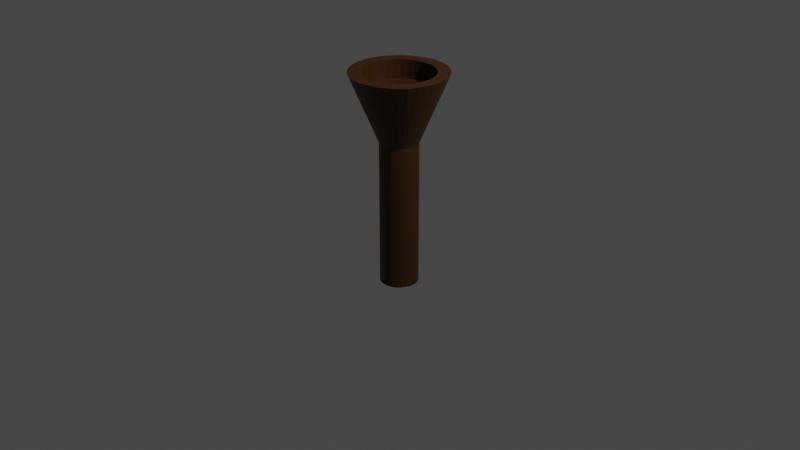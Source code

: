 # Source: torch.blend  (saved by Blender 3.0.42; exported with 4.5.12 LTS)
import bpy
from mathutils import Matrix  # noqa: F401  (used for matrix-valued properties, if any)

bpy.ops.wm.read_factory_settings(use_empty=True)
scene = bpy.context.scene
scene.name = 'Scene'

# ---- collections
col_collection = bpy.data.collections.new('Collection'); scene.collection.children.link(col_collection)

# ---- materials (node trees are filled in below, after node groups)
mat_material_001 = bpy.data.materials.new('Material.001')
mat_material_001.use_transparent_shadow = False
mat_material_002 = bpy.data.materials.new('Material.002')
mat_material_002.use_transparent_shadow = False

# ---- material node trees
mat_material_001.use_nodes = True; mat_material_001.node_tree.nodes.clear()
_N = mat_material_001.node_tree.nodes; _L = mat_material_001.node_tree.links
n0 = _N.new('ShaderNodeBsdfPrincipled'); n0.name = 'Principled BSDF'; n0.location = (10, 300)
n0.distribution = 'GGX'
n0.subsurface_method = 'RANDOM_WALK_SKIN'
n0.inputs[0].default_value = (0.05, 0.01567, 0.0, 1.0)
n0.inputs[3].default_value = 1.45
n0.inputs[27].default_value = (0.0, 0.0, 0.0, 1.0)
n0.inputs[28].default_value = 1.0
n1 = _N.new('ShaderNodeOutputMaterial'); n1.name = 'Material Output'; n1.location = (300, 300)
_L.new(n0.outputs[0], n1.inputs[0])
n1.is_active_output = True
mat_material_002.use_nodes = True; mat_material_002.node_tree.nodes.clear()
_N = mat_material_002.node_tree.nodes; _L = mat_material_002.node_tree.links
n0 = _N.new('ShaderNodeBsdfPrincipled'); n0.name = 'Principled BSDF'; n0.location = (10, 300)
n0.distribution = 'GGX'
n0.subsurface_method = 'RANDOM_WALK_SKIN'
n0.inputs[0].default_value = (0.0, 0.0, 0.0, 1.0)
n0.inputs[3].default_value = 1.45
n0.inputs[27].default_value = (0.0, 0.0, 0.0, 1.0)
n0.inputs[28].default_value = 1.0
n1 = _N.new('ShaderNodeOutputMaterial'); n1.name = 'Material Output'; n1.location = (300, 300)
_L.new(n0.outputs[0], n1.inputs[0])
n1.is_active_output = True

# ---- world
world_world = bpy.data.worlds.new('World'); scene.world = world_world
world_world.use_nodes = True; world_world.node_tree.nodes.clear()
_N = world_world.node_tree.nodes; _L = world_world.node_tree.links
n0 = _N.new('ShaderNodeOutputWorld'); n0.name = 'World Output'; n0.location = (300, 300)
n1 = _N.new('ShaderNodeBackground'); n1.name = 'Background'; n1.location = (10, 300)
n1.inputs[0].default_value = (0.05088, 0.05088, 0.05088, 1.0)
_L.new(n1.outputs[0], n0.inputs[0])
n0.is_active_output = True
world_world.color = (0.05088, 0.05088, 0.05088)
world_world.use_sun_shadow = False
world_world.sun_shadow_jitter_overblur = 0.0

# ---- cameras
cam_camera = bpy.data.cameras.new('Camera')
cam_camera.clip_end = 100.0
cam_camera.ortho_scale = 7.314

# ---- lights
light_light = bpy.data.lights.new('Light', 'POINT')
light_light.transmission_factor = 0.0
light_light.energy = 1000.0
light_light.shadow_soft_size = 0.1
light_light.shadow_maximum_resolution = 0.006
light_light.use_absolute_resolution = True

# ---- meshes
me_cylinder = bpy.data.meshes.new('Cylinder')
me_cylinder.from_pydata([(0.0, 0.2, -0.6886), (0.0, 0.2, 0.9114), (0.03902, 0.1962, -0.6886), (0.03902, 0.1962, 0.9114), (0.07654, 0.1848, -0.6886), (0.07654, 0.1848, 0.9114), (0.1111, 0.1663, -0.6886), (0.1111, 0.1663, 0.9114), (0.1414, 0.1414, -0.6886), (0.1414, 0.1414, 0.9114), (0.1663, 0.1111, -0.6886), (0.1663, 0.1111, 0.9114), (0.1848, 0.07654, -0.6886), (0.1848, 0.07654, 0.9114), (0.1962, 0.03902, -0.6886), (0.1962, 0.03902, 0.9114), (0.2, -8.742e-09, -0.6886), (0.2, -8.742e-09, 0.9114), (0.1962, -0.03902, -0.6886), (0.1962, -0.03902, 0.9114), (0.1848, -0.07654, -0.6886), (0.1848, -0.07654, 0.9114), (0.1663, -0.1111, -0.6886), (0.1663, -0.1111, 0.9114), (0.1414, -0.1414, -0.6886), (0.1414, -0.1414, 0.9114), (0.1111, -0.1663, -0.6886), (0.1111, -0.1663, 0.9114), (0.07654, -0.1848, -0.6886), (0.07654, -0.1848, 0.9114), (0.03902, -0.1962, -0.6886), (0.03902, -0.1962, 0.9114), (-1.748e-08, -0.2, -0.6886), (-1.748e-08, -0.2, 0.9114), (-0.03902, -0.1962, -0.6886), (-0.03902, -0.1962, 0.9114), (-0.07654, -0.1848, -0.6886), (-0.07654, -0.1848, 0.9114), (-0.1111, -0.1663, -0.6886), (-0.1111, -0.1663, 0.9114), (-0.1414, -0.1414, -0.6886), (-0.1414, -0.1414, 0.9114), (-0.1663, -0.1111, -0.6886), (-0.1663, -0.1111, 0.9114), (-0.1848, -0.07654, -0.6886), (-0.1848, -0.07654, 0.9114), (-0.1962, -0.03902, -0.6886), (-0.1962, -0.03902, 0.9114), (-0.2, 2.385e-09, -0.6886), (-0.2, 2.385e-09, 0.9114), (-0.1962, 0.03902, -0.6886), (-0.1962, 0.03902, 0.9114), (-0.1848, 0.07654, -0.6886), (-0.1848, 0.07654, 0.9114), (-0.1663, 0.1111, -0.6886), (-0.1663, 0.1111, 0.9114), (-0.1414, 0.1414, -0.6886), (-0.1414, 0.1414, 0.9114), (-0.1111, 0.1663, -0.6886), (-0.1111, 0.1663, 0.9114), (-0.07654, 0.1848, -0.6886), (-0.07654, 0.1848, 0.9114), (-0.03902, 0.1962, -0.6886), (-0.03902, 0.1962, 0.9114), (4.95e-08, 0.3684, 1.56), (-0.07186, 0.3613, 1.56), (-0.141, 0.3403, 1.56), (-0.2046, 0.3063, 1.56), (-0.2605, 0.2605, 1.56), (-0.3063, 0.2046, 1.56), (-0.3403, 0.141, 1.56), (-0.3613, 0.07186, 1.56), (-0.3684, -1.75e-08, 1.56), (-0.3613, -0.07186, 1.56), (-0.3403, -0.141, 1.56), (-0.3063, -0.2046, 1.56), (-0.2605, -0.2605, 1.56), (-0.2046, -0.3063, 1.56), (-0.141, -0.3403, 1.56), (-0.07186, -0.3613, 1.56), (8.836e-08, -0.3684, 1.56), (0.07186, -0.3613, 1.56), (0.141, -0.3403, 1.56), (0.2046, -0.3063, 1.56), (0.2605, -0.2605, 1.56), (0.3063, -0.2046, 1.56), (0.3403, -0.141, 1.56), (0.3613, -0.07186, 1.56), (0.3684, 5.962e-09, 1.56), (0.3613, 0.07186, 1.56), (0.3403, 0.141, 1.56), (0.3063, 0.2046, 1.56), (0.2605, 0.2605, 1.56), (0.2046, 0.3063, 1.56), (0.141, 0.3403, 1.56), (0.07186, 0.3613, 1.56), (-5.245e-08, 0.0, 0.3601), (5.245e-08, 0.5, 1.56), (-0.09755, 0.4904, 1.56), (-0.1913, 0.4619, 1.56), (-0.2778, 0.4157, 1.56), (-0.3536, 0.3536, 1.56), (-0.4157, 0.2778, 1.56), (-0.4619, 0.1913, 1.56), (-0.4904, 0.09755, 1.56), (-0.5, -2.186e-08, 1.56), (-0.4904, -0.09755, 1.56), (-0.4619, -0.1913, 1.56), (-0.4157, -0.2778, 1.56), (-0.3536, -0.3536, 1.56), (-0.2778, -0.4157, 1.56), (-0.1913, -0.4619, 1.56), (-0.09755, -0.4904, 1.56), (9.617e-08, -0.5, 1.56), (0.09755, -0.4904, 1.56), (0.1913, -0.4619, 1.56), (0.2778, -0.4157, 1.56), (0.3536, -0.3536, 1.56), (0.4157, -0.2778, 1.56), (0.4619, -0.1913, 1.56), (0.4904, -0.09755, 1.56), (0.5, 5.962e-09, 1.56), (0.4904, 0.09755, 1.56), (0.4619, 0.1913, 1.56), (0.4157, 0.2778, 1.56), (0.3536, 0.3536, 1.56), (0.2778, 0.4157, 1.56), (0.1913, 0.4619, 1.56), (0.09755, 0.4904, 1.56), (5.245e-08, 0.5, 1.56), (-0.09755, 0.4904, 1.56), (-0.1913, 0.4619, 1.56), (-0.2778, 0.4157, 1.56), (-0.3536, 0.3536, 1.56), (-0.4157, 0.2778, 1.56), (-0.4619, 0.1913, 1.56), (-0.4904, 0.09755, 1.56), (-0.5, -2.186e-08, 1.56), (-0.4904, -0.09755, 1.56), (-0.4619, -0.1913, 1.56), (-0.4157, -0.2778, 1.56), (-0.3536, -0.3536, 1.56), (-0.2778, -0.4157, 1.56), (-0.1913, -0.4619, 1.56), (-0.09755, -0.4904, 1.56), (9.617e-08, -0.5, 1.56), (0.09755, -0.4904, 1.56), (0.1913, -0.4619, 1.56), (0.2778, -0.4157, 1.56), (0.3536, -0.3536, 1.56), (0.4157, -0.2778, 1.56), (0.4619, -0.1913, 1.56), (0.4904, -0.09755, 1.56), (0.5, 5.962e-09, 1.56), (0.4904, 0.09755, 1.56), (0.4619, 0.1913, 1.56), (0.4157, 0.2778, 1.56), (0.3536, 0.3536, 1.56), (0.2778, 0.4157, 1.56), (0.1913, 0.4619, 1.56), (0.09755, 0.4904, 1.56), (5.245e-08, 0.5, 1.56), (-0.09755, 0.4904, 1.56), (-0.1913, 0.4619, 1.56), (-0.2778, 0.4157, 1.56), (-0.3536, 0.3536, 1.56), (-0.4157, 0.2778, 1.56), (-0.4619, 0.1913, 1.56), (-0.4904, 0.09755, 1.56), (-0.5, -2.186e-08, 1.56), (-0.4904, -0.09755, 1.56), (-0.4619, -0.1913, 1.56), (-0.4157, -0.2778, 1.56), (-0.3536, -0.3536, 1.56), (-0.2778, -0.4157, 1.56), (-0.1913, -0.4619, 1.56), (-0.09755, -0.4904, 1.56), (9.617e-08, -0.5, 1.56), (0.09755, -0.4904, 1.56), (0.1913, -0.4619, 1.56), (0.2778, -0.4157, 1.56), (0.3536, -0.3536, 1.56), (0.4157, -0.2778, 1.56), (0.4619, -0.1913, 1.56), (0.4904, -0.09755, 1.56), (0.5, 5.962e-09, 1.56), (0.4904, 0.09755, 1.56), (0.4619, 0.1913, 1.56), (0.4157, 0.2778, 1.56), (0.3536, 0.3536, 1.56), (0.2778, 0.4157, 1.56), (0.1913, 0.4619, 1.56), (0.09755, 0.4904, 1.56), (5.2e-08, 0.4798, 1.56), (-0.09361, 0.4706, 1.56), (-0.1836, 0.4433, 1.56), (-0.2666, 0.399, 1.56), (-0.3393, 0.3393, 1.56), (-0.399, 0.2666, 1.56), (-0.4433, 0.1836, 1.56), (-0.4706, 0.09361, 1.56), (-0.4798, -2.125e-08, 1.56), (-0.4706, -0.09361, 1.56), (-0.4433, -0.1836, 1.56), (-0.399, -0.2666, 1.56), (-0.3393, -0.3393, 1.56), (-0.2666, -0.399, 1.56), (-0.1836, -0.4433, 1.56), (-0.09361, -0.4706, 1.56), (9.503e-08, -0.4798, 1.56), (0.09361, -0.4706, 1.56), (0.1836, -0.4433, 1.56), (0.2666, -0.399, 1.56), (0.3393, -0.3393, 1.56), (0.399, -0.2666, 1.56), (0.4433, -0.1836, 1.56), (0.4706, -0.09361, 1.56), (0.4798, 5.962e-09, 1.56), (0.4706, 0.09361, 1.56), (0.4433, 0.1836, 1.56), (0.399, 0.2666, 1.56), (0.3393, 0.3393, 1.56), (0.2666, 0.399, 1.56), (0.1836, 0.4433, 1.56), (0.09361, 0.4706, 1.56), (5.2e-08, 0.4798, 1.56), (-0.09361, 0.4706, 1.56), (-0.1836, 0.4433, 1.56), (-0.2666, 0.399, 1.56), (-0.3393, 0.3393, 1.56), (-0.399, 0.2666, 1.56), (-0.4433, 0.1836, 1.56), (-0.4706, 0.09361, 1.56), (-0.4798, -2.125e-08, 1.56), (-0.4706, -0.09361, 1.56), (-0.4433, -0.1836, 1.56), (-0.399, -0.2666, 1.56), (-0.3393, -0.3393, 1.56), (-0.2666, -0.399, 1.56), (-0.1836, -0.4433, 1.56), (-0.09361, -0.4706, 1.56), (9.503e-08, -0.4798, 1.56), (0.09361, -0.4706, 1.56), (0.1836, -0.4433, 1.56), (0.2666, -0.399, 1.56), (0.3393, -0.3393, 1.56), (0.399, -0.2666, 1.56), (0.4433, -0.1836, 1.56), (0.4706, -0.09361, 1.56), (0.4798, 5.962e-09, 1.56), (0.4706, 0.09361, 1.56), (0.4433, 0.1836, 1.56), (0.399, 0.2666, 1.56), (0.3393, 0.3393, 1.56), (0.2666, 0.399, 1.56), (0.1836, 0.4433, 1.56), (0.09361, 0.4706, 1.56), (3.526e-08, 0.3684, 1.366), (-0.07186, 0.3613, 1.366), (-0.141, 0.3403, 1.366), (-0.2046, 0.3063, 1.366), (-0.2605, 0.2605, 1.366), (-0.3063, 0.2046, 1.366), (-0.3403, 0.141, 1.366), (-0.3613, 0.07186, 1.366), (-0.3684, -1.75e-08, 1.366), (-0.3613, -0.07186, 1.366), (-0.3403, -0.141, 1.366), (-0.3063, -0.2046, 1.366), (-0.2605, -0.2605, 1.366), (-0.2046, -0.3063, 1.366), (-0.141, -0.3403, 1.366), (-0.07186, -0.3613, 1.366), (7.412e-08, -0.3684, 1.366), (0.07186, -0.3613, 1.366), (0.141, -0.3403, 1.366), (0.2046, -0.3063, 1.366), (0.2605, -0.2605, 1.366), (0.3063, -0.2046, 1.366), (0.3403, -0.141, 1.366), (0.3613, -0.07186, 1.366), (0.3684, 5.962e-09, 1.366), (0.3613, 0.07186, 1.366), (0.3403, 0.141, 1.366), (0.3063, 0.2046, 1.366), (0.2605, 0.2605, 1.366), (0.2046, 0.3063, 1.366), (0.141, 0.3403, 1.366), (0.07186, 0.3613, 1.366)], [], [(0, 1, 3, 2), (2, 3, 5, 4), (4, 5, 7, 6), (6, 7, 9, 8), (8, 9, 11, 10), (10, 11, 13, 12), (12, 13, 15, 14), (14, 15, 17, 16), (16, 17, 19, 18), (18, 19, 21, 20), (20, 21, 23, 22), (22, 23, 25, 24), (24, 25, 27, 26), (26, 27, 29, 28), (28, 29, 31, 30), (30, 31, 33, 32), (32, 33, 35, 34), (34, 35, 37, 36), (36, 37, 39, 38), (38, 39, 41, 40), (40, 41, 43, 42), (42, 43, 45, 44), (44, 45, 47, 46), (46, 47, 49, 48), (48, 49, 51, 50), (50, 51, 53, 52), (52, 53, 55, 54), (54, 55, 57, 56), (56, 57, 59, 58), (58, 59, 61, 60), (3, 1, 63, 61, 59, 57, 55, 53, 51, 49, 47, 45, 43, 41, 39, 37, 35, 33, 31, 29, 27, 25, 23, 21, 19, 17, 15, 13, 11, 9, 7, 5), (60, 61, 63, 62), (62, 63, 1, 0), (0, 2, 4, 6, 8, 10, 12, 14, 16, 18, 20, 22, 24, 26, 28, 30, 32, 34, 36, 38, 40, 42, 44, 46, 48, 50, 52, 54, 56, 58, 60, 62), (97, 96, 98), (98, 96, 99), (99, 96, 100), (100, 96, 101), (101, 96, 102), (102, 96, 103), (103, 96, 104), (104, 96, 105), (105, 96, 106), (106, 96, 107), (107, 96, 108), (108, 96, 109), (109, 96, 110), (110, 96, 111), (111, 96, 112), (112, 96, 113), (113, 96, 114), (114, 96, 115), (115, 96, 116), (116, 96, 117), (117, 96, 118), (118, 96, 119), (119, 96, 120), (120, 96, 121), (121, 96, 122), (122, 96, 123), (123, 96, 124), (124, 96, 125), (125, 96, 126), (126, 96, 127), (83, 84, 277, 276), (127, 96, 128), (128, 96, 97), (130, 129, 97, 98), (131, 130, 98, 99), (132, 131, 99, 100), (133, 132, 100, 101), (134, 133, 101, 102), (135, 134, 102, 103), (136, 135, 103, 104), (137, 136, 104, 105), (138, 137, 105, 106), (139, 138, 106, 107), (140, 139, 107, 108), (141, 140, 108, 109), (142, 141, 109, 110), (143, 142, 110, 111), (144, 143, 111, 112), (145, 144, 112, 113), (146, 145, 113, 114), (147, 146, 114, 115), (148, 147, 115, 116), (149, 148, 116, 117), (150, 149, 117, 118), (151, 150, 118, 119), (152, 151, 119, 120), (153, 152, 120, 121), (154, 153, 121, 122), (155, 154, 122, 123), (156, 155, 123, 124), (157, 156, 124, 125), (158, 157, 125, 126), (159, 158, 126, 127), (160, 159, 127, 128), (129, 160, 128, 97), (162, 161, 129, 130), (163, 162, 130, 131), (164, 163, 131, 132), (165, 164, 132, 133), (166, 165, 133, 134), (167, 166, 134, 135), (168, 167, 135, 136), (169, 168, 136, 137), (170, 169, 137, 138), (171, 170, 138, 139), (172, 171, 139, 140), (173, 172, 140, 141), (174, 173, 141, 142), (175, 174, 142, 143), (176, 175, 143, 144), (177, 176, 144, 145), (178, 177, 145, 146), (179, 178, 146, 147), (180, 179, 147, 148), (181, 180, 148, 149), (182, 181, 149, 150), (183, 182, 150, 151), (184, 183, 151, 152), (185, 184, 152, 153), (186, 185, 153, 154), (187, 186, 154, 155), (188, 187, 155, 156), (189, 188, 156, 157), (190, 189, 157, 158), (191, 190, 158, 159), (192, 191, 159, 160), (161, 192, 160, 129), (194, 193, 161, 162), (195, 194, 162, 163), (196, 195, 163, 164), (197, 196, 164, 165), (198, 197, 165, 166), (199, 198, 166, 167), (200, 199, 167, 168), (201, 200, 168, 169), (202, 201, 169, 170), (203, 202, 170, 171), (204, 203, 171, 172), (205, 204, 172, 173), (206, 205, 173, 174), (207, 206, 174, 175), (208, 207, 175, 176), (209, 208, 176, 177), (210, 209, 177, 178), (211, 210, 178, 179), (212, 211, 179, 180), (213, 212, 180, 181), (214, 213, 181, 182), (215, 214, 182, 183), (216, 215, 183, 184), (217, 216, 184, 185), (218, 217, 185, 186), (219, 218, 186, 187), (220, 219, 187, 188), (221, 220, 188, 189), (222, 221, 189, 190), (223, 222, 190, 191), (224, 223, 191, 192), (193, 224, 192, 161), (226, 225, 193, 194), (227, 226, 194, 195), (228, 227, 195, 196), (229, 228, 196, 197), (230, 229, 197, 198), (231, 230, 198, 199), (232, 231, 199, 200), (233, 232, 200, 201), (234, 233, 201, 202), (235, 234, 202, 203), (236, 235, 203, 204), (237, 236, 204, 205), (238, 237, 205, 206), (239, 238, 206, 207), (240, 239, 207, 208), (241, 240, 208, 209), (242, 241, 209, 210), (243, 242, 210, 211), (244, 243, 211, 212), (245, 244, 212, 213), (246, 245, 213, 214), (247, 246, 214, 215), (248, 247, 215, 216), (249, 248, 216, 217), (250, 249, 217, 218), (251, 250, 218, 219), (252, 251, 219, 220), (253, 252, 220, 221), (254, 253, 221, 222), (255, 254, 222, 223), (256, 255, 223, 224), (225, 256, 224, 193), (65, 64, 225, 226), (66, 65, 226, 227), (67, 66, 227, 228), (68, 67, 228, 229), (69, 68, 229, 230), (70, 69, 230, 231), (71, 70, 231, 232), (72, 71, 232, 233), (73, 72, 233, 234), (74, 73, 234, 235), (75, 74, 235, 236), (76, 75, 236, 237), (77, 76, 237, 238), (78, 77, 238, 239), (79, 78, 239, 240), (80, 79, 240, 241), (81, 80, 241, 242), (82, 81, 242, 243), (83, 82, 243, 244), (84, 83, 244, 245), (85, 84, 245, 246), (86, 85, 246, 247), (87, 86, 247, 248), (88, 87, 248, 249), (89, 88, 249, 250), (90, 89, 250, 251), (91, 90, 251, 252), (92, 91, 252, 253), (93, 92, 253, 254), (94, 93, 254, 255), (95, 94, 255, 256), (64, 95, 256, 225), (257, 258, 259, 260, 261, 262, 263, 264, 265, 266, 267, 268, 269, 270, 271, 272, 273, 274, 275, 276, 277, 278, 279, 280, 281, 282, 283, 284, 285, 286, 287, 288), (70, 71, 264, 263), (84, 85, 278, 277), (71, 72, 265, 264), (85, 86, 279, 278), (72, 73, 266, 265), (86, 87, 280, 279), (73, 74, 267, 266), (87, 88, 281, 280), (74, 75, 268, 267), (88, 89, 282, 281), (75, 76, 269, 268), (89, 90, 283, 282), (76, 77, 270, 269), (90, 91, 284, 283), (77, 78, 271, 270), (64, 65, 258, 257), (91, 92, 285, 284), (78, 79, 272, 271), (65, 66, 259, 258), (92, 93, 286, 285), (79, 80, 273, 272), (66, 67, 260, 259), (93, 94, 287, 286), (80, 81, 274, 273), (67, 68, 261, 260), (94, 95, 288, 287), (81, 82, 275, 274), (68, 69, 262, 261), (95, 64, 257, 288), (82, 83, 276, 275), (69, 70, 263, 262)])
_uv = me_cylinder.uv_layers.new(name='UVMap')
_uv.uv.foreach_set('vector', [1.0, 0.5, 1.0, 1.0, 0.9688, 1.0, 0.9688, 0.5, 0.9688, 0.5, 0.9688, 1.0, 0.9375, 1.0, 0.9375, 0.5, 0.9375, 0.5, 0.9375, 1.0, 0.9062, 1.0, 0.9062, 0.5, 0.9062, 0.5, 0.9062, 1.0, 0.875, 1.0, 0.875, 0.5, 0.875, 0.5, 0.875, 1.0, 0.8438, 1.0, 0.8438, 0.5, 0.8438, 0.5, 0.8438, 1.0, 0.8125, 1.0, 0.8125, 0.5, 0.8125, 0.5, 0.8125, 1.0, 0.7812, 1.0, 0.7812, 0.5, 0.7812, 0.5, 0.7812, 1.0, 0.75, 1.0, 0.75, 0.5, 0.75, 0.5, 0.75, 1.0, 0.7188, 1.0, 0.7188, 0.5, 0.7188, 0.5, 0.7188, 1.0, 0.6875, 1.0, 0.6875, 0.5, 0.6875, 0.5, 0.6875, 1.0, 0.6562, 1.0, 0.6562, 0.5, 0.6562, 0.5, 0.6562, 1.0, 0.625, 1.0, 0.625, 0.5, 0.625, 0.5, 0.625, 1.0, 0.5938, 1.0, 0.5938, 0.5, 0.5938, 0.5, 0.5938, 1.0, 0.5625, 1.0, 0.5625, 0.5, 0.5625, 0.5, 0.5625, 1.0, 0.5312, 1.0, 0.5312, 0.5, 0.5312, 0.5, 0.5312, 1.0, 0.5, 1.0, 0.5, 0.5, 0.5, 0.5, 0.5, 1.0, 0.4688, 1.0, 0.4688, 0.5, 0.4688, 0.5, 0.4688, 1.0, 0.4375, 1.0, 0.4375, 0.5, 0.4375, 0.5, 0.4375, 1.0, 0.4062, 1.0, 0.4062, 0.5, 0.4062, 0.5, 0.4062, 1.0, 0.375, 1.0, 0.375, 0.5, 0.375, 0.5, 0.375, 1.0, 0.3438, 1.0, 0.3438, 0.5, 0.3438, 0.5, 0.3438, 1.0, 0.3125, 1.0, 0.3125, 0.5, 0.3125, 0.5, 0.3125, 1.0, 0.2812, 1.0, 0.2812, 0.5, 0.2812, 0.5, 0.2812, 1.0, 0.25, 1.0, 0.25, 0.5, 0.25, 0.5, 0.25, 1.0, 0.2188, 1.0, 0.2188, 0.5, 0.2188, 0.5, 0.2188, 1.0, 0.1875, 1.0, 0.1875, 0.5, 0.1875, 0.5, 0.1875, 1.0, 0.1562, 1.0, 0.1562, 0.5, 0.1562, 0.5, 0.1562, 1.0, 0.125, 1.0, 0.125, 0.5, 0.125, 0.5, 0.125, 1.0, 0.09375, 1.0, 0.09375, 0.5, 0.09375, 0.5, 0.09375, 1.0, 0.0625, 1.0, 0.0625, 0.5, 0.2968, 0.4854, 0.25, 0.49, 0.2032, 0.4854, 0.1582, 0.4717, 0.1167, 0.4496, 0.08029, 0.4197, 0.05045, 0.3833, 0.02827, 0.3418, 0.01461, 0.2968, 0.01, 0.25, 0.01461, 0.2032, 0.02827, 0.1582, 0.05045, 0.1167, 0.08029, 0.08029, 0.1167, 0.05045, 0.1582, 0.02827, 0.2032, 0.01461, 0.25, 0.01, 0.2968, 0.01461, 0.3418, 0.02827, 0.3833, 0.05045, 0.4197, 0.08029, 0.4496, 0.1167, 0.4717, 0.1582, 0.4854, 0.2032, 0.49, 0.25, 0.4854, 0.2968, 0.4717, 0.3418, 0.4496, 0.3833, 0.4197, 0.4197, 0.3833, 0.4496, 0.3418, 0.4717, 0.0625, 0.5, 0.0625, 1.0, 0.03125, 1.0, 0.03125, 0.5, 0.03125, 0.5, 0.03125, 1.0, 0.0, 1.0, 0.0, 0.5, 0.75, 0.49, 0.7968, 0.4854, 0.8418, 0.4717, 0.8833, 0.4496, 0.9197, 0.4197, 0.9496, 0.3833, 0.9717, 0.3418, 0.9854, 0.2968, 0.99, 0.25, 0.9854, 0.2032, 0.9717, 0.1582, 0.9496, 0.1167, 0.9197, 0.08029, 0.8833, 0.05045, 0.8418, 0.02827, 0.7968, 0.01461, 0.75, 0.01, 0.7032, 0.01461, 0.6582, 0.02827, 0.6167, 0.05045, 0.5803, 0.08029, 0.5504, 0.1167, 0.5283, 0.1582, 0.5146, 0.2032, 0.51, 0.25, 0.5146, 0.2968, 0.5283, 0.3418, 0.5504, 0.3833, 0.5803, 0.4197, 0.6167, 0.4496, 0.6582, 0.4717, 0.7032, 0.4854, 0.25, 0.49, 0.25, 0.25, 0.2968, 0.4854, 0.2968, 0.4854, 0.25, 0.25, 0.3418, 0.4717, 0.3418, 0.4717, 0.25, 0.25, 0.3833, 0.4496, 0.3833, 0.4496, 0.25, 0.25, 0.4197, 0.4197, 0.4197, 0.4197, 0.25, 0.25, 0.4496, 0.3833, 0.4496, 0.3833, 0.25, 0.25, 0.4717, 0.3418, 0.4717, 0.3418, 0.25, 0.25, 0.4854, 0.2968, 0.4854, 0.2968, 0.25, 0.25, 0.49, 0.25, 0.49, 0.25, 0.25, 0.25, 0.4854, 0.2032, 0.4854, 0.2032, 0.25, 0.25, 0.4717, 0.1582, 0.4717, 0.1582, 0.25, 0.25, 0.4496, 0.1167, 0.4496, 0.1167, 0.25, 0.25, 0.4197, 0.08029, 0.4197, 0.08029, 0.25, 0.25, 0.3833, 0.05045, 0.3833, 0.05045, 0.25, 0.25, 0.3418, 0.02827, 0.3418, 0.02827, 0.25, 0.25, 0.2968, 0.01461, 0.2968, 0.01461, 0.25, 0.25, 0.25, 0.01, 0.25, 0.01, 0.25, 0.25, 0.2032, 0.01461, 0.2032, 0.01461, 0.25, 0.25, 0.1582, 0.02827, 0.1582, 0.02827, 0.25, 0.25, 0.1167, 0.05045, 0.1167, 0.05045, 0.25, 0.25, 0.08029, 0.08029, 0.08029, 0.08029, 0.25, 0.25, 0.05045, 0.1167, 0.05045, 0.1167, 0.25, 0.25, 0.02827, 0.1582, 0.02827, 0.1582, 0.25, 0.25, 0.01461, 0.2032, 0.01461, 0.2032, 0.25, 0.25, 0.01, 0.25, 0.01, 0.25, 0.25, 0.25, 0.01461, 0.2968, 0.01461, 0.2968, 0.25, 0.25, 0.02827, 0.3418, 0.02827, 0.3418, 0.25, 0.25, 0.05045, 0.3833, 0.05045, 0.3833, 0.25, 0.25, 0.08029, 0.4197, 0.08029, 0.4197, 0.25, 0.25, 0.1167, 0.4496, 0.1167, 0.4496, 0.25, 0.25, 0.1582, 0.4717, 0.6518, 0.103, 0.625, 0.125, 0.625, 0.125, 0.6518, 0.103, 0.1582, 0.4717, 0.25, 0.25, 0.2032, 0.4854, 0.2032, 0.4854, 0.25, 0.25, 0.25, 0.49, 0.7968, 0.4854, 0.75, 0.49, 0.75, 0.49, 0.7968, 0.4854, 0.8418, 0.4717, 0.7968, 0.4854, 0.7968, 0.4854, 0.8418, 0.4717, 0.8833, 0.4496, 0.8418, 0.4717, 0.8418, 0.4717, 0.8833, 0.4496, 0.9197, 0.4197, 0.8833, 0.4496, 0.8833, 0.4496, 0.9197, 0.4197, 0.9496, 0.3833, 0.9197, 0.4197, 0.9197, 0.4197, 0.9496, 0.3833, 0.9717, 0.3418, 0.9496, 0.3833, 0.9496, 0.3833, 0.9717, 0.3418, 0.9854, 0.2968, 0.9717, 0.3418, 0.9717, 0.3418, 0.9854, 0.2968, 0.99, 0.25, 0.9854, 0.2968, 0.9854, 0.2968, 0.99, 0.25, 0.9854, 0.2032, 0.99, 0.25, 0.99, 0.25, 0.9854, 0.2032, 0.9717, 0.1582, 0.9854, 0.2032, 0.9854, 0.2032, 0.9717, 0.1582, 0.9496, 0.1167, 0.9717, 0.1582, 0.9717, 0.1582, 0.9496, 0.1167, 0.9197, 0.08029, 0.9496, 0.1167, 0.9496, 0.1167, 0.9197, 0.08029, 0.8833, 0.05045, 0.9197, 0.08029, 0.9197, 0.08029, 0.8833, 0.05045, 0.8418, 0.02827, 0.8833, 0.05045, 0.8833, 0.05045, 0.8418, 0.02827, 0.7968, 0.01461, 0.8418, 0.02827, 0.8418, 0.02827, 0.7968, 0.01461, 0.75, 0.01, 0.7968, 0.01461, 0.7968, 0.01461, 0.75, 0.01, 0.7032, 0.01461, 0.75, 0.01, 0.75, 0.01, 0.7032, 0.01461, 0.6582, 0.02827, 0.7032, 0.01461, 0.7032, 0.01461, 0.6582, 0.02827, 0.6167, 0.05045, 0.6582, 0.02827, 0.6582, 0.02827, 0.6167, 0.05045, 0.5803, 0.08029, 0.6167, 0.05045, 0.6167, 0.05045, 0.5803, 0.08029, 0.5504, 0.1167, 0.5803, 0.08029, 0.5803, 0.08029, 0.5504, 0.1167, 0.5283, 0.1582, 0.5504, 0.1167, 0.5504, 0.1167, 0.5283, 0.1582, 0.5146, 0.2032, 0.5283, 0.1582, 0.5283, 0.1582, 0.5146, 0.2032, 0.51, 0.25, 0.5146, 0.2032, 0.5146, 0.2032, 0.51, 0.25, 0.5146, 0.2968, 0.51, 0.25, 0.51, 0.25, 0.5146, 0.2968, 0.5283, 0.3418, 0.5146, 0.2968, 0.5146, 0.2968, 0.5283, 0.3418, 0.5504, 0.3833, 0.5283, 0.3418, 0.5283, 0.3418, 0.5504, 0.3833, 0.5803, 0.4197, 0.5504, 0.3833, 0.5504, 0.3833, 0.5803, 0.4197, 0.6167, 0.4496, 0.5803, 0.4197, 0.5803, 0.4197, 0.6167, 0.4496, 0.6582, 0.4717, 0.6167, 0.4496, 0.6167, 0.4496, 0.6582, 0.4717, 0.7032, 0.4854, 0.6582, 0.4717, 0.6582, 0.4717, 0.7032, 0.4854, 0.75, 0.49, 0.7032, 0.4854, 0.7032, 0.4854, 0.75, 0.49, 0.7968, 0.4854, 0.75, 0.49, 0.75, 0.49, 0.7968, 0.4854, 0.8418, 0.4717, 0.7968, 0.4854, 0.7968, 0.4854, 0.8418, 0.4717, 0.8833, 0.4496, 0.8418, 0.4717, 0.8418, 0.4717, 0.8833, 0.4496, 0.9197, 0.4197, 0.8833, 0.4496, 0.8833, 0.4496, 0.9197, 0.4197, 0.9496, 0.3833, 0.9197, 0.4197, 0.9197, 0.4197, 0.9496, 0.3833, 0.9717, 0.3418, 0.9496, 0.3833, 0.9496, 0.3833, 0.9717, 0.3418, 0.9854, 0.2968, 0.9717, 0.3418, 0.9717, 0.3418, 0.9854, 0.2968, 0.99, 0.25, 0.9854, 0.2968, 0.9854, 0.2968, 0.99, 0.25, 0.9854, 0.2032, 0.99, 0.25, 0.99, 0.25, 0.9854, 0.2032, 0.9717, 0.1582, 0.9854, 0.2032, 0.9854, 0.2032, 0.9717, 0.1582, 0.9496, 0.1167, 0.9717, 0.1582, 0.9717, 0.1582, 0.9496, 0.1167, 0.9197, 0.08029, 0.9496, 0.1167, 0.9496, 0.1167, 0.9197, 0.08029, 0.8833, 0.05045, 0.9197, 0.08029, 0.9197, 0.08029, 0.8833, 0.05045, 0.8418, 0.02827, 0.8833, 0.05045, 0.8833, 0.05045, 0.8418, 0.02827, 0.7968, 0.01461, 0.8418, 0.02827, 0.8418, 0.02827, 0.7968, 0.01461, 0.75, 0.01, 0.7968, 0.01461, 0.7968, 0.01461, 0.75, 0.01, 0.7032, 0.01461, 0.75, 0.01, 0.75, 0.01, 0.7032, 0.01461, 0.6582, 0.02827, 0.7032, 0.01461, 0.7032, 0.01461, 0.6582, 0.02827, 0.6167, 0.05045, 0.6582, 0.02827, 0.6582, 0.02827, 0.6167, 0.05045, 0.5803, 0.08029, 0.6167, 0.05045, 0.6167, 0.05045, 0.5803, 0.08029, 0.5504, 0.1167, 0.5803, 0.08029, 0.5803, 0.08029, 0.5504, 0.1167, 0.5283, 0.1582, 0.5504, 0.1167, 0.5504, 0.1167, 0.5283, 0.1582, 0.5146, 0.2032, 0.5283, 0.1582, 0.5283, 0.1582, 0.5146, 0.2032, 0.51, 0.25, 0.5146, 0.2032, 0.5146, 0.2032, 0.51, 0.25, 0.5146, 0.2968, 0.51, 0.25, 0.51, 0.25, 0.5146, 0.2968, 0.5283, 0.3418, 0.5146, 0.2968, 0.5146, 0.2968, 0.5283, 0.3418, 0.5504, 0.3833, 0.5283, 0.3418, 0.5283, 0.3418, 0.5504, 0.3833, 0.5803, 0.4197, 0.5504, 0.3833, 0.5504, 0.3833, 0.5803, 0.4197, 0.6167, 0.4496, 0.5803, 0.4197, 0.5803, 0.4197, 0.6167, 0.4496, 0.6582, 0.4717, 0.6167, 0.4496, 0.6167, 0.4496, 0.6582, 0.4717, 0.7032, 0.4854, 0.6582, 0.4717, 0.6582, 0.4717, 0.7032, 0.4854, 0.75, 0.49, 0.7032, 0.4854, 0.7032, 0.4854, 0.75, 0.49, 0.7949, 0.4759, 0.75, 0.4803, 0.75, 0.49, 0.7968, 0.4854, 0.8381, 0.4628, 0.7949, 0.4759, 0.7968, 0.4854, 0.8418, 0.4717, 0.878, 0.4415, 0.8381, 0.4628, 0.8418, 0.4717, 0.8833, 0.4496, 0.9129, 0.4129, 0.878, 0.4415, 0.8833, 0.4496, 0.9197, 0.4197, 0.9415, 0.378, 0.9129, 0.4129, 0.9197, 0.4197, 0.9496, 0.3833, 0.9628, 0.3381, 0.9415, 0.378, 0.9496, 0.3833, 0.9717, 0.3418, 0.9759, 0.2949, 0.9628, 0.3381, 0.9717, 0.3418, 0.9854, 0.2968, 0.9803, 0.25, 0.9759, 0.2949, 0.9854, 0.2968, 0.99, 0.25, 0.9759, 0.2051, 0.9803, 0.25, 0.99, 0.25, 0.9854, 0.2032, 0.9628, 0.1619, 0.9759, 0.2051, 0.9854, 0.2032, 0.9717, 0.1582, 0.9415, 0.122, 0.9628, 0.1619, 0.9717, 0.1582, 0.9496, 0.1167, 0.9129, 0.08714, 0.9415, 0.122, 0.9496, 0.1167, 0.9197, 0.08029, 0.878, 0.0585, 0.9129, 0.08714, 0.9197, 0.08029, 0.8833, 0.05045, 0.8381, 0.03722, 0.878, 0.0585, 0.8833, 0.05045, 0.8418, 0.02827, 0.7949, 0.02411, 0.8381, 0.03722, 0.8418, 0.02827, 0.7968, 0.01461, 0.75, 0.01969, 0.7949, 0.02411, 0.7968, 0.01461, 0.75, 0.01, 0.7051, 0.02411, 0.75, 0.01969, 0.75, 0.01, 0.7032, 0.01461, 0.6619, 0.03722, 0.7051, 0.02411, 0.7032, 0.01461, 0.6582, 0.02827, 0.622, 0.0585, 0.6619, 0.03722, 0.6582, 0.02827, 0.6167, 0.05045, 0.5871, 0.08714, 0.622, 0.0585, 0.6167, 0.05045, 0.5803, 0.08029, 0.5585, 0.122, 0.5871, 0.08714, 0.5803, 0.08029, 0.5504, 0.1167, 0.5372, 0.1619, 0.5585, 0.122, 0.5504, 0.1167, 0.5283, 0.1582, 0.5241, 0.2051, 0.5372, 0.1619, 0.5283, 0.1582, 0.5146, 0.2032, 0.5197, 0.25, 0.5241, 0.2051, 0.5146, 0.2032, 0.51, 0.25, 0.5241, 0.2949, 0.5197, 0.25, 0.51, 0.25, 0.5146, 0.2968, 0.5372, 0.3381, 0.5241, 0.2949, 0.5146, 0.2968, 0.5283, 0.3418, 0.5585, 0.378, 0.5372, 0.3381, 0.5283, 0.3418, 0.5504, 0.3833, 0.5871, 0.4129, 0.5585, 0.378, 0.5504, 0.3833, 0.5803, 0.4197, 0.622, 0.4415, 0.5871, 0.4129, 0.5803, 0.4197, 0.6167, 0.4496, 0.6619, 0.4628, 0.622, 0.4415, 0.6167, 0.4496, 0.6582, 0.4717, 0.7051, 0.4759, 0.6619, 0.4628, 0.6582, 0.4717, 0.7032, 0.4854, 0.75, 0.4803, 0.7051, 0.4759, 0.7032, 0.4854, 0.75, 0.49, 0.7949, 0.4759, 0.75, 0.4803, 0.75, 0.4803, 0.7949, 0.4759, 0.8381, 0.4628, 0.7949, 0.4759, 0.7949, 0.4759, 0.8381, 0.4628, 0.878, 0.4415, 0.8381, 0.4628, 0.8381, 0.4628, 0.878, 0.4415, 0.9129, 0.4129, 0.878, 0.4415, 0.878, 0.4415, 0.9129, 0.4129, 0.9415, 0.378, 0.9129, 0.4129, 0.9129, 0.4129, 0.9415, 0.378, 0.9628, 0.3381, 0.9415, 0.378, 0.9415, 0.378, 0.9628, 0.3381, 0.9759, 0.2949, 0.9628, 0.3381, 0.9628, 0.3381, 0.9759, 0.2949, 0.9803, 0.25, 0.9759, 0.2949, 0.9759, 0.2949, 0.9803, 0.25, 0.9759, 0.2051, 0.9803, 0.25, 0.9803, 0.25, 0.9759, 0.2051, 0.9628, 0.1619, 0.9759, 0.2051, 0.9759, 0.2051, 0.9628, 0.1619, 0.9415, 0.122, 0.9628, 0.1619, 0.9628, 0.1619, 0.9415, 0.122, 0.9129, 0.08714, 0.9415, 0.122, 0.9415, 0.122, 0.9129, 0.08714, 0.878, 0.0585, 0.9129, 0.08714, 0.9129, 0.08714, 0.878, 0.0585, 0.8381, 0.03722, 0.878, 0.0585, 0.878, 0.0585, 0.8381, 0.03722, 0.7949, 0.02411, 0.8381, 0.03722, 0.8381, 0.03722, 0.7949, 0.02411, 0.75, 0.01969, 0.7949, 0.02411, 0.7949, 0.02411, 0.75, 0.01969, 0.7051, 0.02411, 0.75, 0.01969, 0.75, 0.01969, 0.7051, 0.02411, 0.6619, 0.03722, 0.7051, 0.02411, 0.7051, 0.02411, 0.6619, 0.03722, 0.622, 0.0585, 0.6619, 0.03722, 0.6619, 0.03722, 0.622, 0.0585, 0.5871, 0.08714, 0.622, 0.0585, 0.622, 0.0585, 0.5871, 0.08714, 0.5585, 0.122, 0.5871, 0.08714, 0.5871, 0.08714, 0.5585, 0.122, 0.5372, 0.1619, 0.5585, 0.122, 0.5585, 0.122, 0.5372, 0.1619, 0.5241, 0.2051, 0.5372, 0.1619, 0.5372, 0.1619, 0.5241, 0.2051, 0.5197, 0.25, 0.5241, 0.2051, 0.5241, 0.2051, 0.5197, 0.25, 0.5241, 0.2949, 0.5197, 0.25, 0.5197, 0.25, 0.5241, 0.2949, 0.5372, 0.3381, 0.5241, 0.2949, 0.5241, 0.2949, 0.5372, 0.3381, 0.5585, 0.378, 0.5372, 0.3381, 0.5372, 0.3381, 0.5585, 0.378, 0.5871, 0.4129, 0.5585, 0.378, 0.5585, 0.378, 0.5871, 0.4129, 0.622, 0.4415, 0.5871, 0.4129, 0.5871, 0.4129, 0.622, 0.4415, 0.6619, 0.4628, 0.622, 0.4415, 0.622, 0.4415, 0.6619, 0.4628, 0.7051, 0.4759, 0.6619, 0.4628, 0.6619, 0.4628, 0.7051, 0.4759, 0.75, 0.4803, 0.7051, 0.4759, 0.7051, 0.4759, 0.75, 0.4803, 0.7845, 0.4234, 0.75, 0.4268, 0.75, 0.4803, 0.7949, 0.4759, 0.8177, 0.4134, 0.7845, 0.4234, 0.7949, 0.4759, 0.8381, 0.4628, 0.8482, 0.397, 0.8177, 0.4134, 0.8381, 0.4628, 0.878, 0.4415, 0.875, 0.375, 0.8482, 0.397, 0.878, 0.4415, 0.9129, 0.4129, 0.897, 0.3482, 0.875, 0.375, 0.9129, 0.4129, 0.9415, 0.378, 0.9134, 0.3177, 0.897, 0.3482, 0.9415, 0.378, 0.9628, 0.3381, 0.9234, 0.2845, 0.9134, 0.3177, 0.9628, 0.3381, 0.9759, 0.2949, 0.9268, 0.25, 0.9234, 0.2845, 0.9759, 0.2949, 0.9803, 0.25, 0.9234, 0.2155, 0.9268, 0.25, 0.9803, 0.25, 0.9759, 0.2051, 0.9134, 0.1823, 0.9234, 0.2155, 0.9759, 0.2051, 0.9628, 0.1619, 0.897, 0.1518, 0.9134, 0.1823, 0.9628, 0.1619, 0.9415, 0.122, 0.875, 0.125, 0.897, 0.1518, 0.9415, 0.122, 0.9129, 0.08714, 0.8482, 0.103, 0.875, 0.125, 0.9129, 0.08714, 0.878, 0.0585, 0.8177, 0.08665, 0.8482, 0.103, 0.878, 0.0585, 0.8381, 0.03722, 0.7845, 0.07659, 0.8177, 0.08665, 0.8381, 0.03722, 0.7949, 0.02411, 0.75, 0.07319, 0.7845, 0.07659, 0.7949, 0.02411, 0.75, 0.01969, 0.7155, 0.07659, 0.75, 0.07319, 0.75, 0.01969, 0.7051, 0.02411, 0.6823, 0.08665, 0.7155, 0.07659, 0.7051, 0.02411, 0.6619, 0.03722, 0.6518, 0.103, 0.6823, 0.08665, 0.6619, 0.03722, 0.622, 0.0585, 0.625, 0.125, 0.6518, 0.103, 0.622, 0.0585, 0.5871, 0.08714, 0.603, 0.1518, 0.625, 0.125, 0.5871, 0.08714, 0.5585, 0.122, 0.5866, 0.1823, 0.603, 0.1518, 0.5585, 0.122, 0.5372, 0.1619, 0.5766, 0.2155, 0.5866, 0.1823, 0.5372, 0.1619, 0.5241, 0.2051, 0.5732, 0.25, 0.5766, 0.2155, 0.5241, 0.2051, 0.5197, 0.25, 0.5766, 0.2845, 0.5732, 0.25, 0.5197, 0.25, 0.5241, 0.2949, 0.5866, 0.3177, 0.5766, 0.2845, 0.5241, 0.2949, 0.5372, 0.3381, 0.603, 0.3482, 0.5866, 0.3177, 0.5372, 0.3381, 0.5585, 0.378, 0.625, 0.375, 0.603, 0.3482, 0.5585, 0.378, 0.5871, 0.4129, 0.6518, 0.397, 0.625, 0.375, 0.5871, 0.4129, 0.622, 0.4415, 0.6823, 0.4134, 0.6518, 0.397, 0.622, 0.4415, 0.6619, 0.4628, 0.7155, 0.4234, 0.6823, 0.4134, 0.6619, 0.4628, 0.7051, 0.4759, 0.75, 0.4268, 0.7155, 0.4234, 0.7051, 0.4759, 0.75, 0.4803, 0.75, 0.4268, 0.7845, 0.4234, 0.8177, 0.4134, 0.8482, 0.397, 0.875, 0.375, 0.897, 0.3482, 0.9134, 0.3177, 0.9234, 0.2845, 0.9268, 0.25, 0.9234, 0.2155, 0.9134, 0.1823, 0.897, 0.1518, 0.875, 0.125, 0.8482, 0.103, 0.8177, 0.08665, 0.7845, 0.07659, 0.75, 0.07319, 0.7155, 0.07659, 0.6823, 0.08665, 0.6518, 0.103, 0.625, 0.125, 0.603, 0.1518, 0.5866, 0.1823, 0.5766, 0.2155, 0.5732, 0.25, 0.5766, 0.2845, 0.5866, 0.3177, 0.603, 0.3482, 0.625, 0.375, 0.6518, 0.397, 0.6823, 0.4134, 0.7155, 0.4234, 0.9134, 0.3177, 0.9234, 0.2845, 0.9234, 0.2845, 0.9134, 0.3177, 0.625, 0.125, 0.603, 0.1518, 0.603, 0.1518, 0.625, 0.125, 0.9234, 0.2845, 0.9268, 0.25, 0.9268, 0.25, 0.9234, 0.2845, 0.603, 0.1518, 0.5866, 0.1823, 0.5866, 0.1823, 0.603, 0.1518, 0.9268, 0.25, 0.9234, 0.2155, 0.9234, 0.2155, 0.9268, 0.25, 0.5866, 0.1823, 0.5766, 0.2155, 0.5766, 0.2155, 0.5866, 0.1823, 0.9234, 0.2155, 0.9134, 0.1823, 0.9134, 0.1823, 0.9234, 0.2155, 0.5766, 0.2155, 0.5732, 0.25, 0.5732, 0.25, 0.5766, 0.2155, 0.9134, 0.1823, 0.897, 0.1518, 0.897, 0.1518, 0.9134, 0.1823, 0.5732, 0.25, 0.5766, 0.2845, 0.5766, 0.2845, 0.5732, 0.25, 0.897, 0.1518, 0.875, 0.125, 0.875, 0.125, 0.897, 0.1518, 0.5766, 0.2845, 0.5866, 0.3177, 0.5866, 0.3177, 0.5766, 0.2845, 0.875, 0.125, 0.8482, 0.103, 0.8482, 0.103, 0.875, 0.125, 0.5866, 0.3177, 0.603, 0.3482, 0.603, 0.3482, 0.5866, 0.3177, 0.8482, 0.103, 0.8177, 0.08665, 0.8177, 0.08665, 0.8482, 0.103, 0.75, 0.4268, 0.7845, 0.4234, 0.7845, 0.4234, 0.75, 0.4268, 0.603, 0.3482, 0.625, 0.375, 0.625, 0.375, 0.603, 0.3482, 0.8177, 0.08665, 0.7845, 0.07659, 0.7845, 0.07659, 0.8177, 0.08665, 0.7845, 0.4234, 0.8177, 0.4134, 0.8177, 0.4134, 0.7845, 0.4234, 0.625, 0.375, 0.6518, 0.397, 0.6518, 0.397, 0.625, 0.375, 0.7845, 0.07659, 0.75, 0.07319, 0.75, 0.07319, 0.7845, 0.07659, 0.8177, 0.4134, 0.8482, 0.397, 0.8482, 0.397, 0.8177, 0.4134, 0.6518, 0.397, 0.6823, 0.4134, 0.6823, 0.4134, 0.6518, 0.397, 0.75, 0.07319, 0.7155, 0.07659, 0.7155, 0.07659, 0.75, 0.07319, 0.8482, 0.397, 0.875, 0.375, 0.875, 0.375, 0.8482, 0.397, 0.6823, 0.4134, 0.7155, 0.4234, 0.7155, 0.4234, 0.6823, 0.4134, 0.7155, 0.07659, 0.6823, 0.08665, 0.6823, 0.08665, 0.7155, 0.07659, 0.875, 0.375, 0.897, 0.3482, 0.897, 0.3482, 0.875, 0.375, 0.7155, 0.4234, 0.75, 0.4268, 0.75, 0.4268, 0.7155, 0.4234, 0.6823, 0.08665, 0.6518, 0.103, 0.6518, 0.103, 0.6823, 0.08665, 0.897, 0.3482, 0.9134, 0.3177, 0.9134, 0.3177, 0.897, 0.3482])
me_cylinder.materials.append(mat_material_001)
me_cylinder.materials.append(mat_material_002)
me_cylinder.use_remesh_fix_poles = True
me_cylinder.use_remesh_preserve_attributes = False
me_cylinder.update()

# ---- objects
ob_light = bpy.data.objects.new('Light', light_light)
ob_camera = bpy.data.objects.new('Camera', cam_camera)
ob_cylinder = bpy.data.objects.new('Cylinder', me_cylinder)

# ---- transforms, parenting, visibility, modifiers, constraints
ob_light.location = (4.076, 1.005, 5.904)
ob_light.rotation_euler = (0.6503, 0.05522, 1.866)
ob_light.lock_rotations_4d = False
ob_light.empty_display_type = 'ARROWS'
ob_light.color = (0.0, 0.0, 0.0, 0.0)
ob_light.lineart.crease_threshold = 0.0
ob_camera.location = (7.359, -6.926, 4.958)
ob_camera.rotation_euler = (1.109, 0.0, 0.8149)
ob_camera.lock_rotations_4d = False
ob_camera.empty_display_type = 'ARROWS'
ob_camera.color = (0.0, 0.0, 0.0, 0.0)
ob_camera.display_type = 'WIRE'
ob_camera.lineart.crease_threshold = 0.0
ob_cylinder.location = (0.0, 0.0, 0.0)

# ---- collection membership
col_collection.objects.link(ob_light)
col_collection.objects.link(ob_camera)
col_collection.objects.link(ob_cylinder)

# ---- scene / render settings (as saved in the file)
scene.camera = ob_camera
scene.frame_start = 1; scene.frame_end = 250; scene.frame_set(1)
scene.render.engine = 'BLENDER_EEVEE_NEXT'
scene.cycles.sampling_pattern = 'TABULATED_SOBOL'
scene.cycles.use_light_tree = False
scene.view_settings.view_transform = 'Filmic'
bpy.context.view_layer.update()
